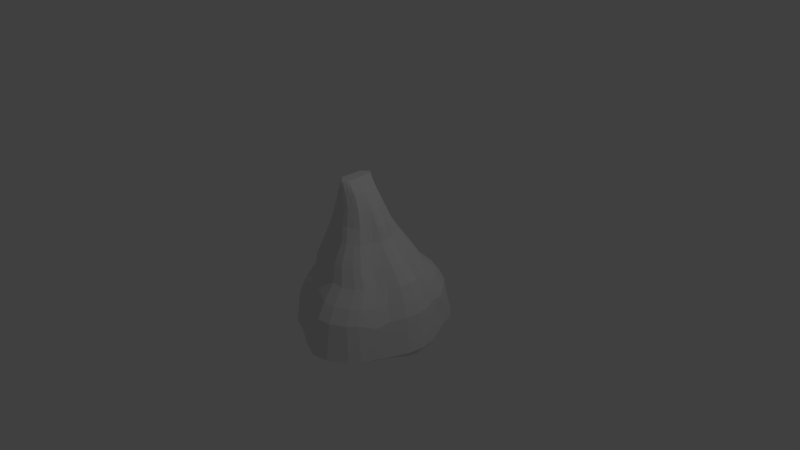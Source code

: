 # Source: nose1.blend  (saved by Blender 2.77.0; exported with 4.5.12 LTS)
import bpy
from mathutils import Matrix  # noqa: F401  (used for matrix-valued properties, if any)

bpy.ops.wm.read_factory_settings(use_empty=True)
scene = bpy.context.scene
scene.name = 'Scene'

# ---- collections
col_collection_1 = bpy.data.collections.new('Collection 1'); scene.collection.children.link(col_collection_1)

# ---- materials (node trees are filled in below, after node groups)
mat_material = bpy.data.materials.new('Material')
mat_material.alpha_threshold = 0.0
mat_material.use_transparent_shadow = False
mat_material.roughness = 0.5
mat_material.line_color = (0.0, 0.0, 0.0, 1.0)

# ---- material node trees

# ---- world
world_world = bpy.data.worlds.new('World'); scene.world = world_world
world_world.color = (0.05088, 0.05088, 0.05088)
world_world.use_sun_shadow = False
world_world.sun_shadow_jitter_overblur = 0.0
world_world.cycles.sampling_method = 'MANUAL'

# ---- cameras
cam_camera = bpy.data.cameras.new('Camera')
cam_camera.clip_end = 100.0
cam_camera.lens = 35.0
cam_camera.sensor_width = 32.0
cam_camera.sensor_height = 18.0
cam_camera.ortho_scale = 7.314
cam_camera.dof.focus_distance = 0.0
cam_camera.dof.aperture_fstop = 128.0

# ---- lights
light_lamp = bpy.data.lights.new('Lamp', 'POINT')
light_lamp.transmission_factor = 0.0
light_lamp.cutoff_distance = 30.0
light_lamp.energy = 100.0
light_lamp.shadow_buffer_clip_start = 1.001
light_lamp.shadow_soft_size = 0.1
light_lamp.shadow_maximum_resolution = 0.006
light_lamp.use_absolute_resolution = True

# ---- meshes
me_cube = bpy.data.meshes.new('Cube')
me_cube.from_pydata([(-0.7162, 0.7558, -1.0), (-0.4017, 0.1473, 1.0), (0.6921, 0.5816, -1.0), (0.8699, 0.1991, -1.0), (0.268, 1.057, -1.0), (0.05132, 1.098, -1.0), (-0.2, 1.0, -1.0), (-0.4821, 0.8427, -1.0), (0.5345, 0.7444, -0.5183), (-0.6959, 0.1681, -1.0), (-0.668, 0.5039, -1.0), (-0.7149, 0.6899, -0.6), (-0.5877, 0.3022, 0.2), (-0.2451, 0.1283, 1.0), (-0.237, 0.04625, 1.0), (-0.287, 0.2302, 1.0), (-0.3065, 0.239, 1.0), (-0.323, 0.218, 1.0), (-0.3944, 0.02122, 1.0), (-0.3951, 0.09323, 1.0), (-0.2276, 0.2381, 0.8496), (-0.2731, 0.2471, 0.8496), (-0.324, 0.2253, 0.8496), (-0.4138, 0.2003, 0.7093), (-0.1053, 0.3375, 0.4621), (-0.1908, 0.3415, 0.4621), (-0.2851, 0.3076, 0.4621), (-0.43, 0.3029, 0.3148), (0.1491, 0.67, -0.1572), (-0.01301, 0.6704, -0.1572), (-0.1899, 0.5826, -0.1572), (-0.4402, 0.4841, -0.1813), (0.2439, 0.9697, -0.5183), (0.0573, 0.9891, -0.5183), (-0.152, 0.8807, -0.5183), (-0.4501, 0.7532, -0.5642), (-0.6907, 0.1473, -0.6), (-0.6647, 0.4526, -0.6), (-0.6456, 0.09665, -0.2), (-0.6204, 0.3096, -0.2), (-0.5682, 0.05281, 0.2), (-0.55, 0.1938, 0.2), (-0.496, 0.02848, 0.6), (-0.4901, 0.118, 0.6), (0.6664, 0.5581, -0.5795), (0.8084, 0.1884, -0.5202), (0.4585, 0.3519, -0.1572), (0.6473, 0.1415, -0.1572), (0.08744, 0.1903, 0.4621), (0.1705, 0.0667, 0.4621), (-0.1079, 0.1325, 0.8496), (-0.08571, 0.0474, 0.8496), (-0.2752, 0.1613, 1.0), (-0.2769, 0.04993, 1.0), (-0.2921, 0.1698, 1.0), (-0.2983, 0.05257, 1.0), (-0.319, 0.1647, 1.0), (-0.3308, 0.0527, 1.0), (-0.3501, 0.1291, 1.0), (-0.3596, 0.04333, 1.0), (0.5206, 0.7108, -0.9257), (-0.2192, 0.7491, -0.9232), (-0.4534, 0.5902, -1.002), (0.549, 0.1481, -1.147), (0.1923, 0.1408, -1.12), (-0.2018, 0.1681, -0.997), (-0.4803, 0.1418, -1.001), (0.8994, 0.0, -1.0), (-0.6854, 0.0, -1.0), (-0.2367, 0.0, 1.0), (-0.3973, 0.0, 1.0), (-0.68, 0.0, -0.6), (-0.6352, 0.0, -0.2), (-0.5683, 0.0, 0.2), (-0.5019, 0.0, 0.6), (0.836, 0.0, -0.5183), (0.6752, 0.0, -0.1572), (0.1855, 0.0, 0.4621), (-0.08285, 0.0, 0.8496), (-0.2806, 0.0, 1.0), (-0.302, 0.0, 1.0), (-0.3358, 0.0, 1.0), (-0.3669, 0.0, 1.0), (0.5908, 0.0, -1.242), (0.2, 0.0, -1.124), (-0.2, 0.0, -1.0), (-0.4821, 0.0, -1.0), (-0.2409, 0.08968, 1.0), (-0.3979, 0.05557, 1.0), (-0.5662, 0.12, 0.2), (-0.4995, 0.07119, 0.6), (0.7084, 0.3795, -0.5378), (0.1197, 0.132, 0.4621), (-0.2753, 0.1046, 1.0), (-0.3242, 0.111, 1.0), (0.1731, 0.3126, -0.9202), (-0.2187, 0.4688, -0.9692), (-0.4637, 0.3706, -1.008), (-0.668, 0.5039, -1.0), (-0.3951, 0.09323, 1.0), (0.6921, 0.5816, -1.0), (-0.2451, 0.1283, 1.0), (-0.6647, 0.4526, -0.6), (-0.6204, 0.3096, -0.2), (-0.55, 0.1938, 0.2), (-0.4901, 0.118, 0.6), (0.6664, 0.5581, -0.5795), (0.4585, 0.3519, -0.1572), (0.08744, 0.1903, 0.4621), (-0.1079, 0.1325, 0.8496), (-0.2752, 0.1613, 1.0), (-0.2921, 0.1698, 1.0), (-0.319, 0.1647, 1.0), (-0.3501, 0.1291, 1.0), (0.5206, 0.7108, -0.9257), (-0.2192, 0.7491, -0.9232), (-0.4534, 0.5902, -1.002), (-0.6562, 0.4344, -0.2), (-0.5123, 0.1854, 0.6), (0.07061, 0.9982, -0.9202), (0.6259, 0.7952, -1.0), (-0.2508, 0.1741, 1.0), (0.4017, 0.5138, -0.1572), (0.05806, 0.264, 0.4621), (-0.1218, 0.18, 0.8496), (-0.3555, 0.181, 1.0), (0.5094, 0.9141, -1.0), (-0.1676, 0.2064, 0.8496), (-0.01131, 0.2991, 0.4621), (0.3204, 0.591, -0.1572), (0.4431, 0.8509, -0.5183), (-0.2548, 0.1424, 1.0), (-0.2476, 0.04733, 1.0), (0.5993, 0.6465, -1.06), (0.7609, 0.1451, -1.136), (0.7924, 0.0, -1.142), (-0.2516, 0.0, 1.0), (-0.2504, 0.09534, 1.0), (0.5993, 0.6465, -1.06), (-0.2548, 0.1424, 1.0), (-0.2623, 0.1996, 1.0), (0.2592, 0.5866, -0.4386), (0.0354, 0.6041, -0.4386), (-0.1937, 0.5886, -0.4386), (0.2318, 0.3845, -0.4386), (0.02326, 0.3587, -0.4386), (-0.2015, 0.4023, -0.4386), (0.2592, 0.5866, -0.4386), (0.0354, 0.6041, -0.4386), (-0.1937, 0.5886, -0.4386), (0.1813, 0.7051, -0.4386), (-0.01418, 0.7257, -0.4386), (-0.1751, 0.6805, -0.4386), (0.7833, 0.4016, -1.0), (0.5368, 0.255, -0.1572), (-0.09695, 0.09243, 0.8496), (-0.2939, 0.1108, 1.0), (-0.3542, 0.08594, 1.0), (-0.6927, 0.3282, -1.0), (-0.6882, 0.2925, -0.6), (-0.6403, 0.1996, -0.2), (0.526, 0.4223, -1.01), (0.1832, 0.1919, -1.08), (0.6395, 0.4171, -1.088), (-0.369, 0.2067, 0.8089), (-0.362, 0.2904, 0.4194), (-0.3265, 0.5156, -0.1642), (-0.3153, 0.7929, -0.5316), (-0.3342, 0.1432, 1.0), (-0.3458, 0.0481, 1.0), (-0.3637, 0.652, -1.004), (-0.3734, 0.1531, -1.001), (-0.3748, 0.0, -1.0), (-0.352, 0.0, 1.0), (-0.3609, 0.4197, -1.015), (-0.3637, 0.652, -1.004), (-0.3342, 0.1432, 1.0), (-0.3386, 0.1963, 1.0), (-0.3748, 0.9031, -1.0), (-0.3396, 0.09629, 1.0), (-0.1527, 0.2742, 0.6587), (-0.2171, 0.2804, 0.6587), (-0.2891, 0.2543, 0.6587), (-0.4115, 0.2342, 0.5348), (-0.5231, 0.03595, 0.4383), (-0.5109, 0.1422, 0.4383), (0.00199, 0.1539, 0.6587), (0.05205, 0.05445, 0.6587), (0.06214, 0.0, 0.6587), (-0.527, 0.0, 0.4383), (0.00199, 0.1539, 0.6587), (-0.5109, 0.1422, 0.4383), (-0.01783, 0.2117, 0.6587), (-0.5401, 0.2227, 0.4383), (-0.0783, 0.2408, 0.6587), (-0.5233, 0.08663, 0.4383), (0.02212, 0.1069, 0.6587), (-0.3511, 0.2355, 0.6228), (0.1247, 0.3265, 0.2917), (-0.02856, 0.4207, 0.2917), (-0.1135, 0.4234, 0.2917), (-0.2065, 0.3758, 0.2917), (-0.4033, 0.3637, 0.1637), (-0.5956, 0.06576, 0.06399), (-0.5753, 0.2317, 0.06399), (0.1637, 0.2341, 0.2917), (0.2375, 0.0799, 0.2917), (0.2514, 0.0, 0.2917), (-0.5918, 0.0, 0.06399), (-0.5922, 0.1448, 0.06399), (0.1637, 0.2341, 0.2917), (-0.5753, 0.2317, 0.06399), (-0.6176, 0.3606, 0.06399), (0.06204, 0.3721, 0.2917), (0.1917, 0.1611, 0.2917), (-0.2976, 0.3519, 0.2546), (-0.622, 0.08051, -0.06801), (-0.6002, 0.2736, -0.06801), (0.3144, 0.3213, 0.04837), (0.4634, 0.1123, 0.04837), (0.487, 0.0, 0.04837), (-0.6142, 0.0, -0.06801), (0.3744, 0.2228, 0.04837), (0.3144, 0.3213, 0.04837), (-0.6002, 0.2736, -0.06801), (-0.6178, 0.1724, -0.06801), (0.2656, 0.4499, 0.04837), (-0.6436, 0.4157, -0.06801), (0.04664, 0.5715, 0.04837), (-0.08738, 0.5718, 0.04837), (-0.2331, 0.5059, 0.04837), (-0.4418, 0.4468, -0.01703), (0.1887, 0.5099, 0.04837), (-0.3466, 0.4597, 0.02939), (0.4774, 0.6589, -0.3378), (0.2043, 0.8496, -0.3378), (0.02674, 0.8595, -0.3378), (-0.17, 0.7614, -0.3378), (-0.4474, 0.6499, -0.3727), (-0.673, 0.1221, -0.4), (-0.6493, 0.3858, -0.4), (0.5754, 0.4838, -0.3684), (0.7374, 0.1664, -0.3387), (0.7653, 0.0, -0.3378), (-0.6622, 0.0, -0.4), (0.6327, 0.3321, -0.3475), (-0.6705, 0.2476, -0.4), (0.5754, 0.4838, -0.3684), (-0.6493, 0.3858, -0.4), (-0.7004, 0.5919, -0.4), (0.3916, 0.7507, -0.3378), (-0.3208, 0.6845, -0.3479)], [], [(35, 7, 0, 11), (125, 23, 118, 1), (183, 27, 12, 193), (231, 31, 117, 227), (238, 35, 11, 249), (140, 127, 20, 15), (15, 20, 21, 16), (16, 21, 22, 17), (177, 164, 23, 125), (194, 128, 24, 180), (180, 24, 25, 181), (181, 25, 26, 182), (197, 165, 27, 183), (232, 129, 28, 228), (228, 28, 29, 229), (229, 29, 30, 230), (233, 166, 31, 231), (250, 130, 32, 235), (235, 32, 33, 236), (236, 33, 34, 237), (251, 167, 35, 238), (130, 126, 4, 32), (32, 4, 5, 33), (33, 5, 6, 34), (167, 178, 7, 35), (68, 71, 36, 9), (158, 159, 37, 10), (244, 72, 38, 239), (246, 160, 39, 240), (208, 73, 40, 203), (209, 89, 41, 204), (189, 74, 42, 184), (195, 90, 43, 185), (74, 70, 18, 42), (90, 88, 19, 43), (100, 106, 44, 2), (153, 91, 45, 3), (247, 107, 46, 241), (245, 154, 47, 242), (210, 108, 48, 205), (214, 92, 49, 206), (190, 109, 50, 186), (196, 155, 51, 187), (109, 101, 13, 50), (155, 87, 14, 51), (139, 110, 52, 131), (137, 93, 53, 132), (110, 111, 54, 52), (93, 156, 55, 53), (111, 112, 56, 54), (156, 94, 57, 55), (176, 113, 58, 168), (179, 157, 59, 169), (113, 99, 19, 58), (157, 88, 18, 59), (116, 62, 10, 98), (97, 66, 9, 158), (138, 133, 60, 114), (6, 119, 151, 152), (95, 96, 146, 145), (175, 170, 62, 116), (163, 134, 63, 161), (161, 63, 64, 162), (162, 64, 65, 96), (174, 171, 66, 97), (171, 172, 86, 66), (64, 84, 85, 65), (63, 83, 84, 64), (134, 135, 83, 63), (66, 86, 68, 9), (59, 18, 70, 82), (169, 59, 82, 173), (55, 57, 81, 80), (53, 55, 80, 79), (132, 53, 79, 136), (51, 14, 69, 78), (187, 51, 78, 188), (206, 49, 77, 207), (242, 47, 76, 243), (3, 45, 75, 67), (170, 174, 97, 62), (61, 115, 149, 143), (119, 4, 150, 151), (133, 163, 161, 60), (62, 97, 158, 10), (58, 19, 88, 157), (168, 58, 157, 179), (54, 56, 94, 156), (52, 54, 156, 93), (131, 52, 93, 137), (50, 13, 87, 155), (186, 50, 155, 196), (205, 48, 92, 214), (241, 46, 154, 245), (2, 44, 91, 153), (178, 175, 116, 7), (115, 6, 152, 149), (60, 161, 144, 141), (126, 138, 114, 4), (7, 116, 98, 0), (125, 1, 99, 113), (177, 125, 113, 176), (16, 17, 112, 111), (15, 16, 111, 110), (140, 15, 110, 139), (124, 121, 101, 109), (192, 124, 109, 190), (198, 123, 108, 210), (234, 122, 107, 247), (120, 8, 106, 100), (185, 43, 105, 191), (204, 41, 104, 211), (240, 39, 103, 248), (10, 37, 102, 98), (43, 19, 99, 105), (4, 119, 5), (5, 119, 6), (191, 105, 118, 193), (211, 104, 12, 212), (248, 103, 117, 249), (98, 102, 11, 0), (105, 99, 1, 118), (121, 140, 139, 101), (120, 100, 138, 126), (13, 131, 137, 87), (2, 153, 163, 133), (14, 132, 136, 69), (3, 67, 135, 134), (153, 3, 134, 163), (100, 2, 133, 138), (87, 137, 132, 14), (101, 139, 131, 13), (8, 120, 126, 130), (234, 8, 130, 250), (226, 122, 129, 232), (192, 123, 128, 194), (121, 124, 127, 140), (147, 141, 142, 148), (148, 142, 143, 149), (142, 145, 146, 143), (141, 144, 145, 142), (151, 148, 149, 152), (150, 147, 148, 151), (4, 114, 147, 150), (96, 61, 143, 146), (114, 60, 141, 147), (161, 95, 145, 144), (9, 36, 159, 158), (239, 38, 160, 246), (203, 40, 89, 209), (184, 42, 90, 195), (42, 18, 88, 90), (95, 162, 96), (161, 162, 95), (17, 177, 176, 112), (6, 115, 175, 178), (56, 168, 179, 94), (61, 96, 174, 170), (57, 169, 173, 81), (65, 85, 172, 171), (96, 65, 171, 174), (115, 61, 170, 175), (94, 179, 169, 57), (112, 176, 168, 56), (34, 6, 178, 167), (237, 34, 167, 251), (230, 30, 166, 233), (182, 26, 165, 197), (17, 22, 164, 177), (22, 182, 197, 164), (40, 184, 195, 89), (124, 192, 194, 127), (104, 191, 193, 12), (41, 185, 191, 104), (123, 192, 190, 108), (48, 186, 196, 92), (49, 187, 188, 77), (92, 196, 187, 49), (108, 190, 186, 48), (89, 195, 185, 41), (73, 189, 184, 40), (164, 197, 183, 23), (21, 181, 182, 22), (20, 180, 181, 21), (127, 194, 180, 20), (23, 183, 193, 118), (26, 201, 215, 165), (216, 203, 209, 225), (123, 198, 213, 128), (224, 211, 212, 227), (217, 204, 211, 224), (226, 198, 210, 223), (218, 205, 214, 222), (219, 206, 207, 220), (222, 214, 206, 219), (223, 210, 205, 218), (225, 209, 204, 217), (221, 208, 203, 216), (165, 215, 202, 27), (25, 200, 201, 26), (24, 199, 200, 25), (128, 213, 199, 24), (27, 202, 212, 12), (72, 221, 216, 38), (160, 225, 217, 39), (107, 223, 218, 46), (154, 222, 219, 47), (47, 219, 220, 76), (46, 218, 222, 154), (122, 226, 223, 107), (39, 217, 224, 103), (103, 224, 227, 117), (38, 216, 225, 160), (201, 230, 233, 215), (198, 226, 232, 213), (215, 233, 231, 202), (200, 229, 230, 201), (199, 228, 229, 200), (213, 232, 228, 199), (202, 231, 227, 212), (30, 237, 251, 166), (36, 239, 246, 159), (122, 234, 250, 129), (102, 248, 249, 11), (37, 240, 248, 102), (8, 234, 247, 106), (44, 241, 245, 91), (45, 242, 243, 75), (91, 245, 242, 45), (106, 247, 241, 44), (159, 246, 240, 37), (71, 244, 239, 36), (166, 251, 238, 31), (29, 236, 237, 30), (28, 235, 236, 29), (129, 250, 235, 28), (31, 238, 249, 117)])
me_cube.materials.append(mat_material)
me_cube.use_remesh_preserve_volume = False
me_cube.use_remesh_preserve_attributes = False
me_cube.use_mirror_vertex_groups = False
me_cube.update()

# ---- objects
ob_cube = bpy.data.objects.new('Cube', me_cube)
ob_lamp = bpy.data.objects.new('Lamp', light_lamp)
ob_camera = bpy.data.objects.new('Camera', cam_camera)

# ---- transforms, parenting, visibility, modifiers, constraints
ob_cube.location = (0.0, 0.0, 0.0)
ob_cube.lock_rotations_4d = False
ob_cube.empty_display_type = 'ARROWS'
ob_cube.lineart.crease_threshold = 0.0
_m = ob_cube.modifiers.new('Mirror', 'MIRROR')
_m.use_axis = (False, True, False)
_m.use_clip = True
ob_lamp.location = (4.076, 1.005, 5.904)
ob_lamp.rotation_euler = (0.6503, 0.05522, 1.866)
ob_lamp.lock_rotations_4d = False
ob_lamp.empty_display_type = 'ARROWS'
ob_lamp.color = (0.0, 0.0, 0.0, 0.0)
ob_lamp.lineart.crease_threshold = 0.0
ob_camera.location = (7.481, -6.508, 5.344)
ob_camera.rotation_euler = (1.109, 0.01082, 0.8149)
ob_camera.lock_rotations_4d = False
ob_camera.empty_display_type = 'ARROWS'
ob_camera.color = (0.0, 0.0, 0.0, 0.0)
ob_camera.display_type = 'WIRE'
ob_camera.lineart.crease_threshold = 0.0

# ---- collection membership
col_collection_1.objects.link(ob_cube)
col_collection_1.objects.link(ob_lamp)
col_collection_1.objects.link(ob_camera)

# ---- scene / render settings (as saved in the file)
scene.camera = ob_camera
scene.frame_start = 1; scene.frame_end = 250; scene.frame_set(237)
scene.render.engine = 'BLENDER_EEVEE_NEXT'
scene.render.resolution_percentage = 50
scene.render.dither_intensity = 0.0
scene.cycles.use_denoising = False
scene.cycles.samples = 128
scene.cycles.sampling_pattern = 'TABULATED_SOBOL'
scene.cycles.light_sampling_threshold = 0.0
scene.cycles.use_adaptive_sampling = False
scene.cycles.use_light_tree = False
scene.cycles.blur_glossy = 0.0
scene.cycles.sample_clamp_indirect = 0.0
scene.view_settings.view_transform = 'Standard'
bpy.context.view_layer.update()
